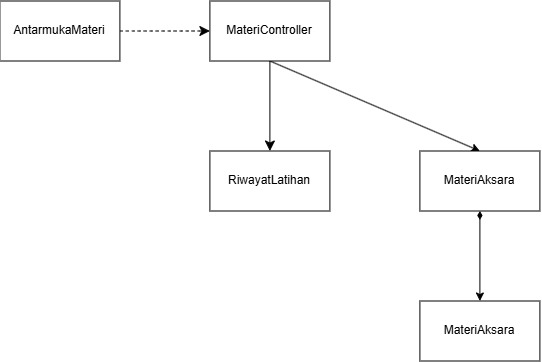

The diagram above was exported from draw.io. Its source (the exported page's mxGraphModel, read from the mxfile embedded in the PNG):
<mxGraphModel dx="888" dy="540" grid="1" gridSize="10" guides="1" tooltips="1" connect="1" arrows="1" fold="1" page="1" pageScale="1" pageWidth="850" pageHeight="1100" background="light-dark(#ffffff, #121212)" math="0" shadow="0">
  <root>
    <mxCell id="0" />
    <mxCell id="1" parent="0" />
    <mxCell id="rFev_f3EiTt9-HYd_1eb-3" edge="1" parent="1" source="rFev_f3EiTt9-HYd_1eb-1" style="edgeStyle=none;curved=1;rounded=0;orthogonalLoop=1;jettySize=auto;html=1;fontSize=12;startSize=8;endSize=8;dashed=1;" target="rFev_f3EiTt9-HYd_1eb-2" value="">
      <mxGeometry relative="1" as="geometry" />
    </mxCell>
    <mxCell id="rFev_f3EiTt9-HYd_1eb-1" parent="1" style="whiteSpace=wrap;html=1;" value="AntarmukaMateri" vertex="1">
      <mxGeometry height="60" width="120" x="180" y="390" as="geometry" />
    </mxCell>
    <mxCell id="rFev_f3EiTt9-HYd_1eb-5" edge="1" parent="1" source="rFev_f3EiTt9-HYd_1eb-2" style="edgeStyle=none;curved=1;rounded=0;orthogonalLoop=1;jettySize=auto;html=1;fontSize=12;startSize=8;endSize=8;" target="rFev_f3EiTt9-HYd_1eb-4" value="">
      <mxGeometry relative="1" as="geometry" />
    </mxCell>
    <mxCell id="abo8mWCHnIsrw6-xDU4W-9" edge="1" parent="1" source="rFev_f3EiTt9-HYd_1eb-2" style="edgeStyle=none;rounded=0;orthogonalLoop=1;jettySize=auto;html=1;entryX=0.5;entryY=0;entryDx=0;entryDy=0;exitX=0.5;exitY=1;exitDx=0;exitDy=0;" target="abo8mWCHnIsrw6-xDU4W-5">
      <mxGeometry relative="1" as="geometry" />
    </mxCell>
    <mxCell id="rFev_f3EiTt9-HYd_1eb-2" parent="1" style="whiteSpace=wrap;html=1;" value="MateriController" vertex="1">
      <mxGeometry height="60" width="120" x="390" y="390" as="geometry" />
    </mxCell>
    <mxCell id="rFev_f3EiTt9-HYd_1eb-4" parent="1" style="whiteSpace=wrap;html=1;" value="RiwayatLatihan" vertex="1">
      <mxGeometry height="60" width="120" x="390" y="540" as="geometry" />
    </mxCell>
    <mxCell id="bQazkyd_gL6tD5vMbgvB-1" edge="1" parent="1" source="abo8mWCHnIsrw6-xDU4W-5" style="edgeStyle=orthogonalEdgeStyle;rounded=0;orthogonalLoop=1;jettySize=auto;html=1;entryX=0.5;entryY=0;entryDx=0;entryDy=0;startArrow=diamondThin;startFill=1;" target="abo8mWCHnIsrw6-xDU4W-10">
      <mxGeometry relative="1" as="geometry" />
    </mxCell>
    <mxCell id="abo8mWCHnIsrw6-xDU4W-5" parent="1" style="whiteSpace=wrap;html=1;" value="MateriAksara" vertex="1">
      <mxGeometry height="60" width="120" x="600" y="540" as="geometry" />
    </mxCell>
    <mxCell id="abo8mWCHnIsrw6-xDU4W-10" parent="1" style="whiteSpace=wrap;html=1;" value="MateriAksara" vertex="1">
      <mxGeometry height="60" width="120" x="600" y="690" as="geometry" />
    </mxCell>
    <mxCell id="abo8mWCHnIsrw6-xDU4W-13" edge="1" parent="1" source="abo8mWCHnIsrw6-xDU4W-5" style="edgeStyle=none;rounded=0;orthogonalLoop=1;jettySize=auto;html=1;entryX=0.5;entryY=0;entryDx=0;entryDy=0;" value="">
      <mxGeometry relative="1" as="geometry">
        <mxPoint x="660" y="600" as="sourcePoint" />
        <mxPoint x="660" y="599.9999999999999" as="targetPoint" />
      </mxGeometry>
    </mxCell>
  </root>
</mxGraphModel>